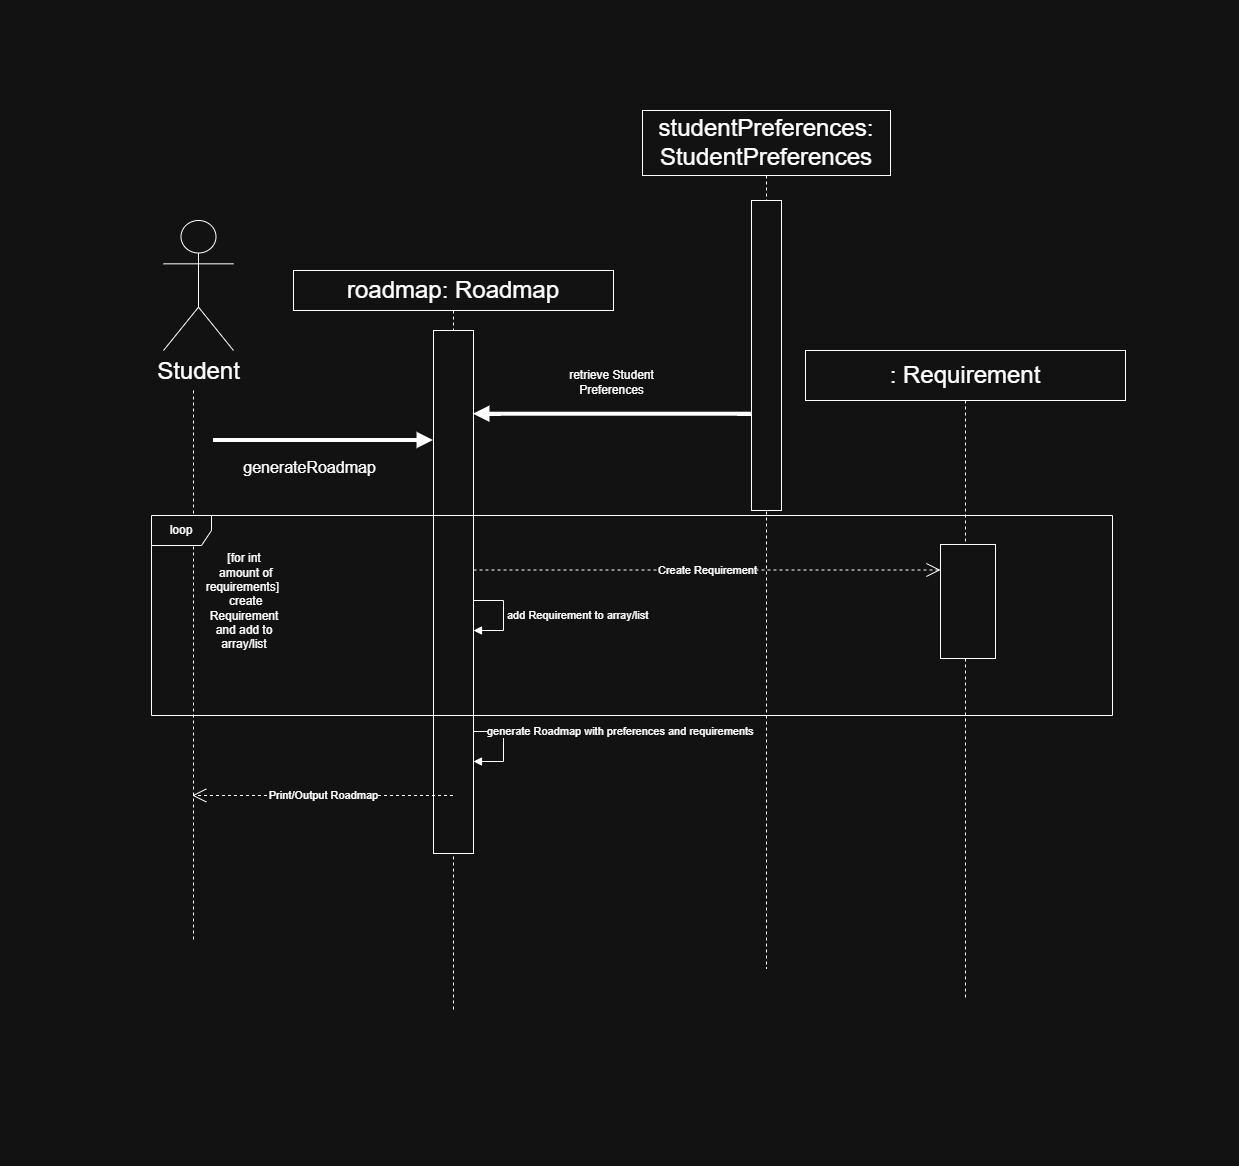

The diagram above was exported from draw.io. Its source (the exported page's mxGraphModel, read from the mxfile embedded in the PNG):
<mxGraphModel dx="1860" dy="1016" grid="0" gridSize="10" guides="1" tooltips="1" connect="1" arrows="1" fold="1" page="1" pageScale="1" pageWidth="413" pageHeight="583" math="0" shadow="0">
  <root>
    <mxCell id="0" />
    <mxCell id="1" parent="0" />
    <mxCell id="i_MMb2W-WA0DYsCfxWxo-1" parent="1" style="shape=umlActor;verticalLabelPosition=bottom;verticalAlign=top;html=1;outlineConnect=0;" value="&lt;font style=&quot;font-size: 24px;&quot;&gt;Student&lt;/font&gt;" vertex="1">
      <mxGeometry height="130" width="70" x="-250" y="220" as="geometry" />
    </mxCell>
    <mxCell id="kSCvCuj2_H2ozIjNh5PH-6" parent="1" style="shape=umlLifeline;perimeter=lifelinePerimeter;whiteSpace=wrap;html=1;container=1;dropTarget=0;collapsible=0;recursiveResize=0;outlineConnect=0;portConstraint=eastwest;newEdgeStyle={&quot;edgeStyle&quot;:&quot;sequenceEdgeStyle&quot;,&quot;libavoidRouting&quot;:0,&quot;curved&quot;:0,&quot;rounded&quot;:0};size=40;" value="&lt;font style=&quot;font-size: 24px;&quot;&gt;roadmap: Roadmap&lt;/font&gt;" vertex="1">
      <mxGeometry height="740" width="320" x="-120" y="270" as="geometry" />
    </mxCell>
    <mxCell id="kSCvCuj2_H2ozIjNh5PH-10" parent="kSCvCuj2_H2ozIjNh5PH-6" style="html=1;points=[[0,0,0,0,5],[0,1,0,0,-5],[1,0,0,0,5],[1,1,0,0,-5]];perimeter=orthogonalPerimeter;outlineConnect=0;targetShapes=umlLifeline;portConstraint=eastwest;newEdgeStyle={&quot;edgeStyle&quot;:&quot;sequenceEdgeStyle&quot;,&quot;libavoidRouting&quot;:0,&quot;curved&quot;:0,&quot;rounded&quot;:0};" value="" vertex="1">
      <mxGeometry height="523" width="40" x="140" y="60" as="geometry" />
    </mxCell>
    <mxCell id="OQQazjpjZ_sFxwfK5ax9-10" edge="1" parent="kSCvCuj2_H2ozIjNh5PH-6" source="kSCvCuj2_H2ozIjNh5PH-10" style="html=1;align=left;spacingLeft=2;endArrow=block;edgeStyle=sequenceEdgeStyle;libavoidRouting=0;curved=0;rounded=0;" target="kSCvCuj2_H2ozIjNh5PH-10" value="add Requirement to array/list">
      <mxGeometry relative="1" as="geometry">
        <Array as="points">
          <mxPoint x="209.99999999999977" y="330" />
          <mxPoint x="209.99999999999977" y="360" />
        </Array>
        <mxPoint x="359" y="360" as="sourcePoint" />
      </mxGeometry>
    </mxCell>
    <mxCell id="OQQazjpjZ_sFxwfK5ax9-14" edge="1" parent="kSCvCuj2_H2ozIjNh5PH-6" source="kSCvCuj2_H2ozIjNh5PH-10" style="html=1;align=left;spacingLeft=2;endArrow=block;edgeStyle=sequenceEdgeStyle;libavoidRouting=0;curved=0;rounded=0;" target="kSCvCuj2_H2ozIjNh5PH-10" value="generate Roadmap with preferences and requirements">
      <mxGeometry relative="1" x="-0.7778" as="geometry">
        <Array as="points">
          <mxPoint x="209.99999999999977" y="461" />
          <mxPoint x="209.99999999999977" y="490.9999999999998" />
        </Array>
        <mxPoint x="199" y="431" as="sourcePoint" />
        <mxPoint x="199" y="461" as="targetPoint" />
      </mxGeometry>
    </mxCell>
    <mxCell id="kSCvCuj2_H2ozIjNh5PH-7" parent="1" style="shape=umlLifeline;perimeter=lifelinePerimeter;whiteSpace=wrap;html=1;container=1;dropTarget=0;collapsible=0;recursiveResize=0;outlineConnect=0;portConstraint=eastwest;newEdgeStyle={&quot;edgeStyle&quot;:&quot;sequenceEdgeStyle&quot;,&quot;libavoidRouting&quot;:0,&quot;curved&quot;:0,&quot;rounded&quot;:0};size=50;" value="&lt;font style=&quot;font-size: 24px;&quot;&gt;: Requirement&lt;/font&gt;" vertex="1">
      <mxGeometry height="647" width="320" x="392" y="350" as="geometry" />
    </mxCell>
    <mxCell id="kSCvCuj2_H2ozIjNh5PH-37" parent="kSCvCuj2_H2ozIjNh5PH-7" style="html=1;points=[[0,0,0,0,5],[0,1,0,0,-5],[1,0,0,0,5],[1,1,0,0,-5]];perimeter=orthogonalPerimeter;outlineConnect=0;targetShapes=umlLifeline;portConstraint=eastwest;newEdgeStyle={&quot;edgeStyle&quot;:&quot;sequenceEdgeStyle&quot;,&quot;libavoidRouting&quot;:0,&quot;curved&quot;:0,&quot;rounded&quot;:0};" value="" vertex="1">
      <mxGeometry height="114" width="55" x="135" y="194" as="geometry" />
    </mxCell>
    <mxCell id="kSCvCuj2_H2ozIjNh5PH-8" parent="1" style="shape=umlLifeline;perimeter=lifelinePerimeter;whiteSpace=wrap;html=1;container=1;dropTarget=0;collapsible=0;recursiveResize=0;outlineConnect=0;portConstraint=eastwest;newEdgeStyle={&quot;edgeStyle&quot;:&quot;sequenceEdgeStyle&quot;,&quot;libavoidRouting&quot;:0,&quot;curved&quot;:0,&quot;rounded&quot;:0};size=65;" value="&lt;font style=&quot;font-size: 24px;&quot;&gt;studentPreferences: StudentPreferences&lt;/font&gt;" vertex="1">
      <mxGeometry height="858" width="248" x="229" y="110" as="geometry" />
    </mxCell>
    <mxCell id="kSCvCuj2_H2ozIjNh5PH-27" parent="kSCvCuj2_H2ozIjNh5PH-8" style="html=1;points=[[0,0,0,0,5],[0,1,0,0,-5],[1,0,0,0,5],[1,1,0,0,-5]];perimeter=orthogonalPerimeter;outlineConnect=0;targetShapes=umlLifeline;portConstraint=eastwest;newEdgeStyle={&quot;edgeStyle&quot;:&quot;sequenceEdgeStyle&quot;,&quot;libavoidRouting&quot;:0,&quot;curved&quot;:0,&quot;rounded&quot;:0};" value="" vertex="1">
      <mxGeometry height="310" width="30" x="109" y="90" as="geometry" />
    </mxCell>
    <mxCell id="kSCvCuj2_H2ozIjNh5PH-9" edge="1" parent="1" style="endArrow=none;dashed=1;html=1;rounded=0;" value="">
      <mxGeometry height="50" relative="1" width="50" as="geometry">
        <mxPoint x="-220" y="390" as="sourcePoint" />
        <mxPoint x="-220" y="940" as="targetPoint" />
      </mxGeometry>
    </mxCell>
    <mxCell id="kSCvCuj2_H2ozIjNh5PH-11" edge="1" parent="1" style="html=1;verticalAlign=bottom;endArrow=block;edgeStyle=sequenceEdgeStyle;libavoidRouting=0;curved=0;rounded=0;strokeWidth=4;" target="kSCvCuj2_H2ozIjNh5PH-10" value="&lt;font style=&quot;font-size: 16px;&quot;&gt;generateRoadmap&lt;/font&gt;">
      <mxGeometry relative="1" x="-0.1257" y="-39" as="geometry">
        <mxPoint as="offset" />
        <Array as="points">
          <mxPoint x="-90" y="440" />
        </Array>
        <mxPoint x="-200" y="440" as="sourcePoint" />
      </mxGeometry>
    </mxCell>
    <mxCell id="OQQazjpjZ_sFxwfK5ax9-2" edge="1" parent="1" source="kSCvCuj2_H2ozIjNh5PH-27" style="html=1;verticalAlign=bottom;endArrow=block;edgeStyle=sequenceEdgeStyle;libavoidRouting=0;curved=0;rounded=0;strokeWidth=4;" target="kSCvCuj2_H2ozIjNh5PH-10" value="">
      <mxGeometry relative="1" x="0.0392" y="85" as="geometry">
        <mxPoint as="offset" />
        <Array as="points">
          <mxPoint x="135.83000000000015" y="413.71000000000004" />
        </Array>
        <mxPoint x="211.66" y="466.76" as="sourcePoint" />
        <mxPoint x="350" y="431" as="targetPoint" />
      </mxGeometry>
    </mxCell>
    <mxCell id="OQQazjpjZ_sFxwfK5ax9-3" parent="1" style="text;html=1;whiteSpace=wrap;strokeColor=none;fillColor=none;align=center;verticalAlign=middle;rounded=0;" value="retrieve Student Preferences" vertex="1">
      <mxGeometry height="30" width="143" x="127" y="367" as="geometry" />
    </mxCell>
    <mxCell id="OQQazjpjZ_sFxwfK5ax9-4" parent="1" style="shape=umlFrame;whiteSpace=wrap;html=1;pointerEvents=0;" value="loop" vertex="1">
      <mxGeometry height="200" width="961" x="-262" y="515" as="geometry" />
    </mxCell>
    <mxCell id="OQQazjpjZ_sFxwfK5ax9-5" parent="1" style="text;html=1;whiteSpace=wrap;strokeColor=none;fillColor=none;align=center;verticalAlign=middle;rounded=0;" value="[for int&lt;div&gt;&amp;nbsp;amount of requirements]&amp;nbsp;&lt;/div&gt;&lt;div&gt;&amp;nbsp;create Requirement&lt;/div&gt;&lt;div&gt;and add to array/list&lt;/div&gt;" vertex="1">
      <mxGeometry height="130" width="22" x="-180" y="536" as="geometry" />
    </mxCell>
    <mxCell id="OQQazjpjZ_sFxwfK5ax9-7" edge="1" parent="1" style="endArrow=open;endSize=12;dashed=1;html=1;rounded=0;" target="kSCvCuj2_H2ozIjNh5PH-37" value="Create Requirement">
      <mxGeometry relative="1" width="160" as="geometry">
        <mxPoint x="60" y="569.5" as="sourcePoint" />
        <mxPoint x="220" y="569.5" as="targetPoint" />
      </mxGeometry>
    </mxCell>
    <mxCell id="OQQazjpjZ_sFxwfK5ax9-13" edge="1" parent="1" style="endArrow=open;endSize=12;dashed=1;html=1;rounded=0;" value="Print/Output Roadmap">
      <mxGeometry relative="1" width="160" as="geometry">
        <mxPoint x="39.5" y="794.98" as="sourcePoint" />
        <mxPoint x="-221.27" y="794.98" as="targetPoint" />
      </mxGeometry>
    </mxCell>
  </root>
</mxGraphModel>